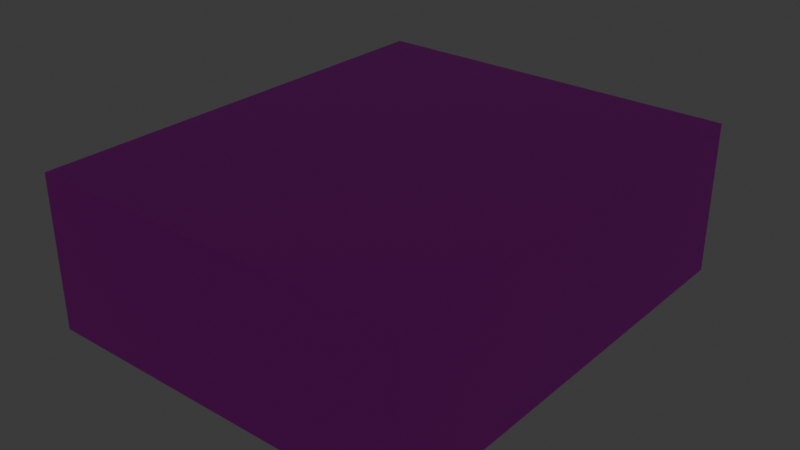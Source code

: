 # Source: PMLD_Arena.blend  (saved by Blender 5.0.119; exported with 4.5.12 LTS)
import bpy
from mathutils import Matrix  # noqa: F401  (used for matrix-valued properties, if any)

bpy.ops.wm.read_factory_settings(use_empty=True)
scene = bpy.context.scene
scene.name = 'Scene'

# ---- collections
col_collection = bpy.data.collections.new('Collection'); scene.collection.children.link(col_collection)

# ---- images (referenced by path relative to the original .blend; pixels are not part of the script)
import os
ASSET_DIR = os.environ.get("B2B_ASSET_DIR", "")  # directory of the original .blend (textures are referenced by path, not embedded)
HERE = os.path.dirname(os.path.abspath(__file__))  # packed textures are extracted next to this script under _unpacked/

def load_image(name, relpath, width, height, colorspace="sRGB"):
    """Load a texture the original file referenced (path relative to the .blend, or extracted next to this script)."""
    p = next((c for c in (os.path.join(HERE, relpath), os.path.join(ASSET_DIR, relpath)) if relpath and os.path.exists(c)), "")
    if p:
        img = bpy.data.images.load(p, check_existing=True)
        img.name = name
    else:  # same state as the original file: an image datablock whose file is absent (Cycles renders it pink)
        img = bpy.data.images.new(name, width, height)
        img.source = "FILE"
        img.filepath = "//" + (relpath or name)
    img.colorspace_settings.name = colorspace
    return img
img_checker_texture_png = load_image('Checker Texture.png', 'Checker Texture.png', 1024, 1024, 'sRGB')

# ---- materials (node trees are filled in below, after node groups)
mat_checker = bpy.data.materials.new('Checker')
mat_checker.use_backface_culling = True
mat_checker.use_backface_culling_lightprobe_volume = False
mat_material = bpy.data.materials.new('Material')

# ---- node groups
ng_room_bilder_nodes = bpy.data.node_groups.new('Room Bilder Nodes', 'GeometryNodeTree')
_s = ng_room_bilder_nodes.interface.new_socket(name='Geometry', in_out='OUTPUT', socket_type='NodeSocketGeometry')
_s = ng_room_bilder_nodes.interface.new_socket(name='Geometry', in_out='INPUT', socket_type='NodeSocketGeometry')
_s = ng_room_bilder_nodes.interface.new_socket(name='FlipFaces', in_out='INPUT', socket_type='NodeSocketBool')
ng_room_bilder_nodes.is_modifier = True
_N = ng_room_bilder_nodes.nodes; _L = ng_room_bilder_nodes.links
n0 = _N.new('NodeGroupOutput'); n0.name = 'Group Output'; n0.location = (606, 93)
n1 = _N.new('GeometryNodeFlipFaces'); n1.name = 'Flip Faces'; n1.location = (38, -38)
n2 = _N.new('GeometryNodeMeshBoolean'); n2.name = 'Mesh Boolean'; n2.location = (-170, 21)
n2.operation = 'UNION'
n2.solver = 'EXACT'
n2.inputs[2].default_value = True
n2.inputs[3].default_value = True
n3 = _N.new('GeometryNodeSwitch'); n3.name = 'Switch'; n3.location = (281, 93)
n4 = _N.new('NodeGroupInput'); n4.name = 'Group Input.001'; n4.location = (-158, 147)
n5 = _N.new('NodeGroupInput'); n5.name = 'Group Input.002'; n5.location = (-331, -77)
_L.new(n3.outputs[0], n0.inputs[0])
_L.new(n1.outputs[0], n3.inputs[2])
_L.new(n4.outputs[1], n3.inputs[0])
_L.new(n2.outputs[0], n1.inputs[0])
_L.new(n5.outputs[0], n2.inputs[1])
_L.new(n2.outputs[0], n3.inputs[1])
n0.is_active_output = True

# ---- material node trees
mat_checker.use_nodes = True; mat_checker.node_tree.nodes.clear()
_N = mat_checker.node_tree.nodes; _L = mat_checker.node_tree.links
n0 = _N.new('ShaderNodeBsdfPrincipled'); n0.name = 'Principled BSDF'; n0.location = (470, 300)
n1 = _N.new('ShaderNodeOutputMaterial'); n1.name = 'Material Output'; n1.location = (760, 300)
n2 = _N.new('NodeFrame'); n2.name = 'Ucupaint Base Baked Textures'; n2.location = (0, 0)
n2.label = 'Ucupaint Base Baked Textures'
n2.width = 150
n3 = _N.new('ShaderNodeUVMap'); n3.name = 'UV Map D4EJ'; n3.location = (-10, 300)
n3.uv_map = 'UVMap'
n4 = _N.new('ShaderNodeTexImage'); n4.name = 'Image Texture 876C'; n4.location = (170, 300)
n4.image = img_checker_texture_png
n3.parent = n2
n4.parent = n2
_L.new(n0.outputs[0], n1.inputs[0])
_L.new(n3.outputs[0], n4.inputs[0])
_L.new(n4.outputs[0], n0.inputs[0])
n1.is_active_output = True
mat_material.use_nodes = True; mat_material.node_tree.nodes.clear()
_N = mat_material.node_tree.nodes; _L = mat_material.node_tree.links
n0 = _N.new('ShaderNodeBsdfPrincipled'); n0.name = 'Principled BSDF'; n0.location = (-200, 100)
n0.inputs[0].default_value = (0.09392, 0.2815, 0.8, 1.0)
n0.inputs[2].default_value = 0.6561
n1 = _N.new('ShaderNodeOutputMaterial'); n1.name = 'Material Output'; n1.location = (200, 100)
_L.new(n0.outputs[0], n1.inputs[0])
n1.is_active_output = True

# ---- world
world_world = bpy.data.worlds.new('World'); scene.world = world_world
world_world.use_nodes = True; world_world.node_tree.nodes.clear()
_N = world_world.node_tree.nodes; _L = world_world.node_tree.links
n0 = _N.new('ShaderNodeOutputWorld'); n0.name = 'World Output'; n0.location = (300, 300)
n1 = _N.new('ShaderNodeBackground'); n1.name = 'Background'; n1.location = (10, 300)
n1.inputs[0].default_value = (0.05088, 0.05088, 0.05088, 1.0)
_L.new(n1.outputs[0], n0.inputs[0])
n0.is_active_output = True
world_world.color = (0.05088, 0.05088, 0.05088)
world_world.sun_shadow_jitter_overblur = 0.0

# ---- lights
light_point = bpy.data.lights.new('Point', 'POINT')
light_point_001 = bpy.data.lights.new('Point.001', 'POINT')
light_point_002 = bpy.data.lights.new('Point.002', 'POINT')

# ---- meshes
me_cube = bpy.data.meshes.new('Cube')
me_cube.from_pydata([(-5.0, -6.0, 0.0), (-5.0, -6.0, 4.0), (-5.0, 6.0, 0.0), (-5.0, 6.0, 4.0), (5.0, -6.0, 0.0), (5.0, -6.0, 4.0), (5.0, 6.0, 0.0), (5.0, 6.0, 4.0), (0.0, 0.0, 0.0)], [], [(0, 1, 3, 2), (2, 3, 7, 6), (6, 7, 5, 4), (4, 5, 1, 0), (2, 6, 4, 0), (7, 3, 1, 5)])
_uv = me_cube.uv_layers.new(name='UVMap')
_uv.uv.foreach_set('vector', [-2.0, -0.5, -2.0, 1.5, 3.0, 1.5, 3.0, -0.5, -2.0, -0.5, -2.0, 1.5, 3.0, 1.5, 3.0, -0.5, 3.0, -0.5, 3.0, 1.5, -2.0, 1.5, -2.0, -0.5, 3.0, -0.5, 3.0, 1.5, -2.0, 1.5, -2.0, -0.5, -2.0, 3.0, 3.0, 3.0, 3.0, -2.0, -2.0, -2.0, 3.0, 3.0, -2.0, 3.0, -2.0, -2.0, 3.0, -2.0])
me_cube.materials.append(mat_checker)
me_cube.materials.append(None)
me_cube.update()
me_plane_001 = bpy.data.meshes.new('Plane.001')
me_plane_001.from_pydata([(-1.0, -1.0, 0.0), (1.0, -1.0, 0.0), (-1.0, 1.0, 0.0), (1.0, 1.0, 0.0), (1.0, 1.0, 0.2979), (-1.0, 1.0, 0.2979), (1.0, -1.0, 0.2979), (-1.0, -1.0, 0.2979)], [], [(3, 1, 6, 4), (1, 0, 7, 6), (2, 3, 4, 5), (0, 2, 5, 7)])
_uv = me_plane_001.uv_layers.new(name='UVMap')
_uv.uv.foreach_set('vector', [0.0, 0.0, 0.0, 0.0, 0.0, 0.0, 0.0, 0.0, 0.0, 0.0, 0.0, 0.0, 0.0, 0.0, 0.0, 0.0, 0.0, 0.0, 0.0, 0.0, 0.0, 0.0, 0.0, 0.0, 0.0, 0.0, 0.0, 0.0, 0.0, 0.0, 0.0, 0.0])
me_plane_001.materials.append(mat_material)
me_plane_001.update()

# ---- objects
ob_cube = bpy.data.objects.new('Cube', me_cube)
ob_plane = bpy.data.objects.new('Plane', me_plane_001)
ob_point = bpy.data.objects.new('Point', light_point)
ob_point_001 = bpy.data.objects.new('Point.001', light_point_001)
ob_point_002 = bpy.data.objects.new('Point.002', light_point_002)

# ---- transforms, parenting, visibility, modifiers, constraints
ob_cube.location = (0.0, 0.0, 0.0)
_m = ob_cube.modifiers.new('Room Bilder Nodes', 'NODES')
_m.node_group = ng_room_bilder_nodes
_gi = [s.identifier for s in ng_room_bilder_nodes.interface.items_tree if s.item_type == 'SOCKET' and s.in_out == 'INPUT']
_m[_gi[1]] = True  # 'FlipFaces'
_m.show_group_selector = False
_m = ob_cube.modifiers.new('Solidify', 'SOLIDIFY')
_m.show_render = False
_m.thickness = 0.3
ob_plane.location = (0.0, 0.0, 0.0)
ob_plane.scale = (2.9, 3.758, 2.9)
_m = ob_plane.modifiers.new('Solidify', 'SOLIDIFY')
_m.thickness = 0.1
ob_point.location = (0.0, 0.0, 3.4)
ob_point_001.location = (0.0, 3.0, 3.4)
ob_point_002.location = (0.0, -3.0, 3.4)

# ---- collection membership
col_collection.objects.link(ob_cube)
col_collection.objects.link(ob_plane)
col_collection.objects.link(ob_point)
col_collection.objects.link(ob_point_001)
col_collection.objects.link(ob_point_002)

# ---- scene / render settings (as saved in the file)
scene.frame_start = 1; scene.frame_end = 250; scene.frame_set(1)
scene.render.engine = 'BLENDER_EEVEE_NEXT'
scene.render.bake_bias = 0.0
scene.render.bake_samples = 0
scene.eevee.use_raytracing = True
bpy.context.view_layer.update()

# ---- added for rendering (the .blend has no active camera): camera
cam_auto = bpy.data.cameras.new('AutoCamera')
cam_auto.lens = 50.0
cam_auto.sensor_width = 36.0
cam_auto.clip_end = 1000.0
ob_auto_camera = bpy.data.objects.new('AutoCamera', cam_auto)
scene.collection.objects.link(ob_auto_camera)
ob_auto_camera.location = (14.9188, -17.9026, 13.935)
ob_auto_camera.rotation_euler = (1.09748, -7.21219e-08, 0.694738)
scene.camera = ob_auto_camera
bpy.context.view_layer.update()
